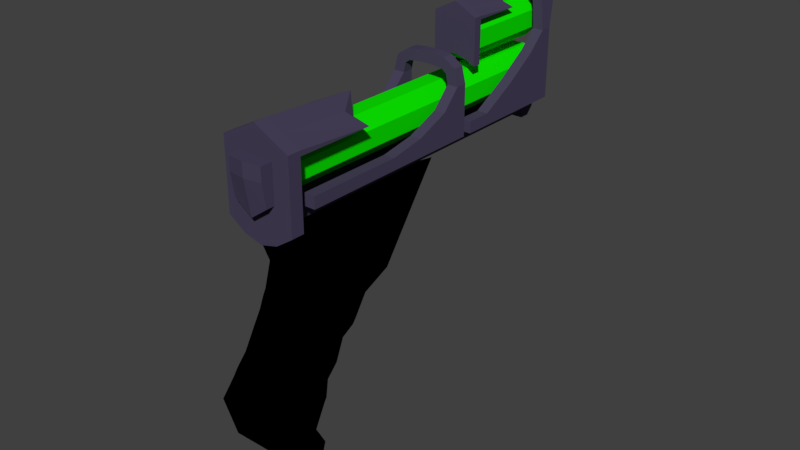 # Source: VRgun.blend  (saved by Blender 2.78.0; exported with 4.5.12 LTS)
import bpy
from mathutils import Matrix  # noqa: F401  (used for matrix-valued properties, if any)

bpy.ops.wm.read_factory_settings(use_empty=True)
scene = bpy.context.scene
scene.name = 'Scene'

# ---- collections
col_collection_1 = bpy.data.collections.new('Collection 1'); scene.collection.children.link(col_collection_1)

# ---- materials (node trees are filled in below, after node groups)
mat_material_001 = bpy.data.materials.new('Material.001')
mat_material_001.alpha_threshold = 0.0
mat_material_001.use_transparent_shadow = False
mat_material_001.diffuse_color = (0.0, 0.0, 0.0, 1.0)
mat_material_001.roughness = 0.5
mat_material_001.specular_intensity = 0.875
mat_metal = bpy.data.materials.new('metal')
mat_metal.alpha_threshold = 0.0
mat_metal.use_transparent_shadow = False
mat_metal.diffuse_color = (0.06466, 0.0534, 0.1025, 1.0)
mat_metal.roughness = 0.5
mat_metal.specular_intensity = 0.9271
mat_nonanimglow = bpy.data.materials.new('nonanimglow')
mat_nonanimglow.alpha_threshold = 0.0
mat_nonanimglow.use_transparent_shadow = False
mat_nonanimglow.diffuse_color = (0.003865, 0.8, 0.0, 1.0)
mat_nonanimglow.roughness = 0.5

# ---- material node trees

# ---- world
world_world = bpy.data.worlds.new('World'); scene.world = world_world
world_world.color = (0.05088, 0.05088, 0.05088)
world_world.use_sun_shadow = False
world_world.sun_shadow_jitter_overblur = 0.0
world_world.cycles.sampling_method = 'MANUAL'

# ---- meshes
me_cube_010 = bpy.data.meshes.new('Cube.010')
me_cube_010.from_pydata([(-0.3647, -0.2072, -1.182), (-0.2513, -0.1775, 0.03919), (-0.3647, 0.1133, -1.182), (-0.1468, 0.1855, 0.2091), (0.07121, -0.2072, -1.182), (-0.04225, -0.1775, 0.03919), (0.07121, 0.1133, -1.182), (-0.3783, -0.2259, -0.01103), (-0.1468, 0.6453, 0.4519), (0.08481, -0.2259, -0.01103), (-0.3647, 0.2581, -0.2141), (0.07121, 0.2581, -0.2141), (0.1591, -0.3201, -0.2141), (-0.4526, -0.3201, -0.2141), (-0.3647, 0.1378, -0.3744), (0.07121, 0.1378, -0.3744), (0.07121, -0.2019, -0.3744), (-0.3647, -0.2019, -0.3744), (-0.3413, 0.1055, -0.6494), (0.04776, 0.1055, -0.6494), (0.04776, -0.1797, -0.6494), (-0.3413, -0.1797, -0.6494), (-0.3413, 0.09804, -0.8956), (0.04776, 0.09804, -0.8956), (0.04776, -0.1813, -0.8956), (-0.3413, -0.1813, -0.8956), (-0.3514, -0.005625, -1.381), (-0.3514, 0.2525, -1.261), (0.0579, -0.005625, -1.381), (0.0579, 0.2525, -1.261), (-0.2795, 0.3674, -1.465), (-0.2795, 0.3816, -1.404), (-0.01401, 0.3674, -1.465), (-0.01401, 0.3816, -1.404), (-0.1468, 0.2288, -1.182), (-0.1468, 0.2532, -0.3744), (-0.1468, 0.2209, -0.6494), (-0.1468, 0.2135, -0.8956), (-0.1468, 0.2525, -1.261), (-0.1468, 0.3816, -1.404), (-0.1468, -0.242, -0.3744), (-0.1468, -0.2198, -0.6494), (-0.1468, -0.2214, -0.8956), (-0.1468, -0.2473, -1.182), (-0.4043, 0.006501, -1.182), (-0.4043, -0.1003, -1.182), (0.1108, -0.1003, -1.182), (0.1108, 0.006501, -1.182), (0.1108, 0.02455, -0.3744), (0.1108, -0.08867, -0.3744), (-0.4043, -0.08867, -0.3744), (-0.4043, 0.02455, -0.3744), (-0.3766, -0.08465, -0.6494), (-0.3766, 0.01042, -0.6494), (0.08309, 0.01042, -0.6494), (0.08309, -0.08465, -0.6494), (0.08309, 0.004915, -0.8956), (0.08309, -0.08821, -0.8956), (-0.3766, -0.08821, -0.8956), (-0.3766, 0.004915, -0.8956), (-0.3413, -0.1814, -0.7627), (-0.3413, 0.1209, -0.7627), (0.04776, 0.1209, -0.7627), (0.04776, -0.1814, -0.7627), (-0.1468, 0.2444, -0.7627), (-0.1468, -0.2244, -0.7627), (0.08309, 0.0201, -0.7627), (0.08309, -0.08066, -0.7627), (-0.3766, -0.08066, -0.7627), (-0.3766, 0.0201, -0.7627), (-0.3413, -0.1797, -0.6494), (-0.3413, 0.1055, -0.6494), (0.04776, 0.1055, -0.6494), (0.04776, -0.1797, -0.6494), (-0.1468, 0.2209, -0.6494), (-0.1468, -0.2198, -0.6494), (-0.3766, -0.08465, -0.6494), (-0.3766, 0.01042, -0.6494), (0.08309, 0.01042, -0.6494), (0.08309, -0.08465, -0.6494), (-0.352, 0.1243, -1.04), (0.05844, 0.1243, -1.04), (0.05844, -0.1949, -1.04), (-0.352, -0.1949, -1.04), (-0.1468, 0.2479, -1.04), (-0.1468, -0.2378, -1.04), (-0.3892, -0.08849, -1.04), (-0.3892, 0.01791, -1.04), (0.09571, 0.01791, -1.04), (0.09571, -0.08849, -1.04), (-0.3491, -0.1805, -0.5674), (-0.3491, 0.1445, -0.5674), (0.05562, 0.1445, -0.5674), (0.05562, -0.1805, -0.5674), (-0.1468, 0.268, -0.5674), (-0.1468, -0.2234, -0.5674), (-0.3859, -0.07216, -0.5674), (-0.3859, 0.03615, -0.5674), (0.09237, 0.03615, -0.5674), (0.09237, -0.07216, -0.5674), (-0.3509, -0.1797, -0.5269), (-0.3509, 0.1477, -0.5269), (0.05734, 0.1477, -0.5269), (0.05734, -0.1797, -0.5269), (-0.1468, 0.2706, -0.5269), (-0.1468, -0.2224, -0.5269), (-0.3879, -0.07056, -0.5269), (-0.3879, 0.03855, -0.5269), (0.0944, 0.03855, -0.5269), (0.0944, -0.07056, -0.5269), (-0.3413, 0.1246, -0.796), (0.04776, 0.1246, -0.796), (0.04776, -0.1808, -0.796), (-0.1468, 0.2449, -0.796), (-0.1468, -0.2242, -0.796), (0.08309, 0.02279, -0.796), (0.08309, -0.07899, -0.796), (-0.3766, -0.07899, -0.796), (-0.3766, 0.02279, -0.796), (-0.3413, -0.1808, -0.796), (-0.3506, -0.1932, -0.9961), (-0.3506, 0.1264, -0.9961), (0.05708, 0.1264, -0.9961), (0.05708, -0.1932, -0.9961), (-0.1468, 0.2473, -0.9961), (-0.1468, -0.2366, -0.9961), (-0.3876, -0.08671, -0.9961), (-0.3876, 0.01983, -0.9961), (0.0941, 0.01983, -0.9961), (0.0941, -0.08671, -0.9961)], [], [(7, 1, 3, 8), (8, 3, 5, 9), (9, 5, 1, 7), (6, 47, 46, 4, 28, 29), (3, 1, 5), (12, 9, 7, 13), (11, 8, 9, 12), (10, 8, 11), (13, 7, 8, 10), (17, 13, 10, 14, 51, 50), (14, 10, 11, 15, 35), (15, 11, 12, 16, 49, 48), (16, 12, 13, 17, 40), (105, 40, 17, 100), (109, 49, 16, 103), (104, 35, 15, 102), (107, 51, 14, 101), (69, 53, 18, 61), (64, 36, 19, 62), (67, 55, 20, 63), (65, 41, 21, 60), (129, 57, 24, 123), (124, 37, 23, 122), (127, 59, 22, 121), (29, 28, 32, 33), (34, 6, 29, 38), (0, 45, 44, 2, 27, 26), (4, 43, 0, 26, 28), (26, 27, 31, 30), (28, 26, 30, 32), (38, 29, 33, 39), (31, 39, 33, 32, 30), (27, 38, 39, 31), (2, 34, 38, 27), (121, 22, 37, 124), (61, 18, 36, 64), (101, 14, 35, 104), (63, 20, 41, 65), (103, 16, 40, 105), (120, 125, 42, 25), (123, 24, 42, 125), (120, 25, 58, 126), (126, 58, 59, 127), (122, 23, 56, 128), (128, 56, 57, 129), (62, 19, 54, 66), (66, 54, 55, 67), (60, 21, 52, 68), (68, 52, 53, 69), (100, 17, 50, 106), (106, 50, 51, 107), (102, 15, 48, 108), (108, 48, 49, 109), (117, 68, 69, 118), (119, 60, 68, 117), (115, 66, 67, 116), (111, 62, 66, 115), (112, 63, 65, 114), (110, 61, 64, 113), (114, 65, 60, 119), (116, 67, 63, 112), (113, 64, 62, 111), (118, 69, 61, 110), (54, 78, 79, 55), (19, 72, 78, 54), (52, 76, 77, 53), (21, 70, 76, 52), (20, 73, 75, 41), (18, 71, 74, 36), (53, 77, 71, 18), (36, 74, 72, 19), (55, 79, 73, 20), (41, 75, 70, 21), (47, 88, 89, 46), (6, 81, 88, 47), (45, 86, 87, 44), (0, 83, 86, 45), (4, 82, 85, 43), (0, 43, 85, 83), (2, 80, 84, 34), (44, 87, 80, 2), (34, 84, 81, 6), (46, 89, 82, 4), (78, 98, 99, 79), (72, 92, 98, 78), (76, 96, 97, 77), (70, 90, 96, 76), (73, 93, 95, 75), (71, 91, 94, 74), (77, 97, 91, 71), (74, 94, 92, 72), (79, 99, 93, 73), (75, 95, 90, 70), (98, 108, 109, 99), (92, 102, 108, 98), (96, 106, 107, 97), (90, 100, 106, 96), (93, 103, 105, 95), (91, 101, 104, 94), (97, 107, 101, 91), (94, 104, 102, 92), (99, 109, 103, 93), (95, 105, 100, 90), (59, 118, 110, 22), (37, 113, 111, 23), (57, 116, 112, 24), (42, 114, 119, 25), (22, 110, 113, 37), (24, 112, 114, 42), (23, 111, 115, 56), (56, 115, 116, 57), (25, 119, 117, 58), (58, 117, 118, 59), (88, 128, 129, 89), (81, 122, 128, 88), (86, 126, 127, 87), (83, 120, 126, 86), (82, 123, 125, 85), (83, 85, 125, 120), (80, 121, 124, 84), (87, 127, 121, 80), (84, 124, 122, 81), (89, 129, 123, 82)])
me_cube_010.polygons.foreach_set('use_smooth', [True] * 123)
_uv = me_cube_010.uv_layers.new(name='UVMap')
_uv.uv.foreach_set('vector', [0.7956, 0.3851, 0.7447, 0.3578, 0.7029, 0.2029, 0.7029, 0.0, 0.7029, 0.0, 0.7029, 0.2029, 0.661, 0.3578, 0.6101, 0.3851, 0.6101, 0.3851, 0.661, 0.3578, 0.7447, 0.3578, 0.7956, 0.3851, 0.228, 0.09665, 0.1852, 0.09075, 0.1429, 0.08471, 0.1009, 0.07854, 0.1923, 0.0121, 0.2878, 0.07348, 0.7029, 0.2029, 0.7447, 0.3578, 0.661, 0.3578, 0.5803, 0.4637, 0.6101, 0.3851, 0.7956, 0.3851, 0.8254, 0.4637, 0.2301, 0.4842, 0.3478, 0.7663, 0.02653, 0.5364, 0.0, 0.4518, 0.5803, 0.7596, 0.6677, 0.4637, 0.755, 0.7596, 0.3495, 0.4046, 0.3478, 0.3163, 0.5803, 0.0, 0.5577, 0.3036, 0.421, 0.4411, 0.3495, 0.4046, 0.5577, 0.3036, 0.543, 0.3815, 0.502, 0.4013, 0.4614, 0.4211, 0.5803, 0.8337, 0.5803, 0.7596, 0.755, 0.7596, 0.755, 0.8337, 0.6677, 0.8211, 0.1915, 0.4146, 0.2301, 0.4842, 0.0, 0.4518, 0.05691, 0.3954, 0.1014, 0.4019, 0.1462, 0.4083, 0.8316, 0.9652, 0.755, 1.0, 0.755, 0.7578, 0.8316, 0.7926, 0.8189, 0.8789, 0.8623, 0.8789, 0.8189, 0.8789, 0.8316, 0.7926, 0.8759, 0.7981, 0.1174, 0.3431, 0.1014, 0.4019, 0.05691, 0.3954, 0.07458, 0.3368, 0.6677, 0.8772, 0.6677, 0.8211, 0.755, 0.8337, 0.7494, 0.8907, 0.5342, 0.453, 0.502, 0.4013, 0.543, 0.3815, 0.5737, 0.434, 0.4911, 0.604, 0.5031, 0.5605, 0.539, 0.5737, 0.5291, 0.618, 0.8423, 0.5043, 0.8423, 0.4637, 0.9202, 0.4764, 0.9202, 0.5178, 0.127, 0.2501, 0.119, 0.2943, 0.08165, 0.2888, 0.08745, 0.2443, 0.0, 0.8433, 0.02913, 0.8433, 0.04187, 0.9204, 0.01364, 0.9204, 0.1378, 0.1583, 0.1316, 0.1976, 0.09506, 0.1922, 0.09598, 0.1522, 0.8423, 0.5927, 0.8423, 0.5582, 0.9202, 0.5709, 0.9239, 0.606, 0.4588, 0.6906, 0.4671, 0.6513, 0.5022, 0.6642, 0.499, 0.7054, 0.2878, 0.07348, 0.1923, 0.0121, 0.3457, 0.0, 0.3478, 0.02463, 0.8423, 0.6655, 0.9296, 0.6782, 0.9243, 0.693, 0.8423, 0.693, 0.3478, 0.729, 0.3879, 0.7433, 0.4281, 0.7578, 0.4684, 0.7727, 0.5099, 0.8211, 0.3963, 0.8304, 0.8254, 0.0126, 0.9127, 0.0, 1.0, 0.0126, 0.9947, 0.1238, 0.8307, 0.1238, 0.3963, 0.8304, 0.5099, 0.8211, 0.539, 0.8923, 0.5252, 0.913, 0.8307, 0.1238, 0.9947, 0.1238, 0.9659, 0.2612, 0.8595, 0.2612, 0.8423, 0.693, 0.9243, 0.693, 0.8955, 0.7331, 0.8423, 0.7331, 0.7891, 0.7331, 0.8423, 0.7331, 0.8955, 0.7331, 0.8955, 0.7578, 0.7891, 0.7578, 0.7603, 0.693, 0.8423, 0.693, 0.8423, 0.7331, 0.7891, 0.7331, 0.755, 0.6782, 0.8423, 0.6655, 0.8423, 0.693, 0.7603, 0.693, 0.7606, 0.606, 0.7644, 0.5709, 0.8423, 0.5582, 0.8423, 0.5927, 0.7644, 0.5178, 0.7644, 0.4764, 0.8423, 0.4637, 0.8423, 0.5043, 0.5859, 0.8907, 0.5803, 0.8337, 0.6677, 0.8211, 0.6677, 0.8772, 0.01364, 0.7663, 0.04187, 0.7663, 0.02913, 0.8433, 0.0, 0.8433, 0.8759, 0.9597, 0.8316, 0.9652, 0.8189, 0.8789, 0.8623, 0.8789, 0.888, 0.4282, 0.8742, 0.3475, 0.9036, 0.3475, 0.9163, 0.4245, 0.888, 0.2668, 0.9163, 0.2705, 0.9036, 0.3475, 0.8742, 0.3475, 0.3788, 0.6619, 0.3971, 0.6262, 0.4321, 0.6386, 0.4187, 0.6761, 0.4187, 0.6761, 0.4321, 0.6386, 0.4671, 0.6513, 0.4588, 0.6906, 0.2227, 0.1703, 0.2058, 0.208, 0.1685, 0.2029, 0.18, 0.1644, 0.18, 0.1644, 0.1685, 0.2029, 0.1316, 0.1976, 0.1378, 0.1583, 0.2072, 0.2614, 0.1947, 0.3049, 0.1566, 0.2997, 0.1669, 0.2558, 0.1669, 0.2558, 0.1566, 0.2997, 0.119, 0.2943, 0.127, 0.2501, 0.4154, 0.5768, 0.4317, 0.5349, 0.4673, 0.5476, 0.4532, 0.5903, 0.4532, 0.5903, 0.4673, 0.5476, 0.5031, 0.5605, 0.4911, 0.604, 0.4562, 0.4914, 0.421, 0.4411, 0.4614, 0.4211, 0.495, 0.4721, 0.495, 0.4721, 0.4614, 0.4211, 0.502, 0.4013, 0.5342, 0.453, 0.2043, 0.3553, 0.1915, 0.4146, 0.1462, 0.4083, 0.1607, 0.3493, 0.1607, 0.3493, 0.1462, 0.4083, 0.1014, 0.4019, 0.1174, 0.3431, 0.4493, 0.6029, 0.4532, 0.5903, 0.4911, 0.604, 0.4875, 0.6167, 0.4111, 0.5893, 0.4154, 0.5768, 0.4532, 0.5903, 0.4493, 0.6029, 0.1699, 0.2429, 0.1669, 0.2558, 0.127, 0.2501, 0.1296, 0.2371, 0.2106, 0.2485, 0.2072, 0.2614, 0.1669, 0.2558, 0.1699, 0.2429, 0.8978, 0.9119, 0.8895, 0.9119, 0.8759, 0.8348, 0.884, 0.8348, 0.7644, 0.5301, 0.7644, 0.5178, 0.8423, 0.5043, 0.8423, 0.5169, 0.884, 0.8348, 0.8759, 0.8348, 0.8895, 0.7578, 0.8978, 0.7578, 0.1296, 0.2371, 0.127, 0.2501, 0.08745, 0.2443, 0.0896, 0.2313, 0.8423, 0.5169, 0.8423, 0.5043, 0.9202, 0.5178, 0.9202, 0.5301, 0.4875, 0.6167, 0.4911, 0.604, 0.5291, 0.618, 0.5259, 0.6309, 0.0, 0.0, 0.0, 0.0, 0.0, 0.0, 0.0, 0.0, 0.1947, 0.3049, 0.1947, 0.3049, 0.1566, 0.2997, 0.1566, 0.2997, 0.0, 0.0, 0.0, 0.0, 0.0, 0.0, 0.0, 0.0, 0.0, 0.0, 0.0, 0.0, 0.0, 0.0, 0.0, 0.0, 0.0, 0.0, 0.0, 0.0, 0.0, 0.0, 0.0, 0.0, 0.0, 0.0, 0.0, 0.0, 0.0, 0.0, 0.0, 0.0, 0.0, 0.0, 0.0, 0.0, 0.0, 0.0, 0.0, 0.0, 0.0, 0.0, 0.0, 0.0, 0.0, 0.0, 0.0, 0.0, 0.0, 0.0, 0.0, 0.0, 0.0, 0.0, 0.0, 0.0, 0.0, 0.0, 0.0, 0.0, 0.0, 0.0, 0.0, 0.0, 0.1852, 0.09075, 0.1817, 0.1472, 0.1396, 0.1412, 0.1429, 0.08471, 0.228, 0.09665, 0.2243, 0.1531, 0.1817, 0.1472, 0.1852, 0.09075, 0.3879, 0.7433, 0.4121, 0.692, 0.4521, 0.7065, 0.4281, 0.7578, 0.3478, 0.729, 0.3722, 0.6778, 0.4121, 0.692, 0.3879, 0.7433, 0.8381, 0.2612, 0.8769, 0.2663, 0.8632, 0.3475, 0.8254, 0.3475, 0.8381, 0.4338, 0.8254, 0.3475, 0.8632, 0.3475, 0.8769, 0.4287, 0.755, 0.6782, 0.7601, 0.6227, 0.8423, 0.6092, 0.8423, 0.6655, 0.4281, 0.7578, 0.4521, 0.7065, 0.4922, 0.7212, 0.4684, 0.7727, 0.8423, 0.6655, 0.8423, 0.6092, 0.9245, 0.6227, 0.9296, 0.6782, 0.1429, 0.08471, 0.1396, 0.1412, 0.0978, 0.1351, 0.1009, 0.07854, 0.1566, 0.2997, 0.1621, 0.3333, 0.1191, 0.3271, 0.119, 0.2943, 0.1947, 0.3049, 0.2054, 0.3393, 0.1621, 0.3333, 0.1566, 0.2997, 0.5118, 0.5181, 0.5017, 0.4868, 0.5406, 0.4678, 0.5459, 0.5014, 0.4779, 0.5349, 0.4631, 0.5059, 0.5017, 0.4868, 0.5118, 0.5181, 0.5728, 0.6921, 0.5526, 0.6952, 0.539, 0.615, 0.5601, 0.615, 0.5897, 0.9419, 0.5866, 0.9064, 0.6677, 0.8929, 0.6677, 0.9292, 0.5459, 0.5014, 0.5406, 0.4678, 0.5797, 0.4489, 0.5803, 0.4849, 0.6677, 0.9292, 0.6677, 0.8929, 0.7487, 0.9064, 0.7456, 0.9419, 0.119, 0.2943, 0.1191, 0.3271, 0.07659, 0.3209, 0.08165, 0.2888, 0.5601, 0.615, 0.539, 0.615, 0.5526, 0.5349, 0.5728, 0.538, 0.1621, 0.3333, 0.1607, 0.3493, 0.1174, 0.3431, 0.1191, 0.3271, 0.2054, 0.3393, 0.2043, 0.3553, 0.1607, 0.3493, 0.1621, 0.3333, 0.5017, 0.4868, 0.495, 0.4721, 0.5342, 0.453, 0.5406, 0.4678, 0.4631, 0.5059, 0.4562, 0.4914, 0.495, 0.4721, 0.5017, 0.4868, 0.5526, 0.6958, 0.5627, 0.6952, 0.5492, 0.776, 0.539, 0.776, 0.5866, 0.9064, 0.5859, 0.8907, 0.6677, 0.8772, 0.6677, 0.8929, 0.5406, 0.4678, 0.5342, 0.453, 0.5737, 0.434, 0.5797, 0.4489, 0.6677, 0.8929, 0.6677, 0.8772, 0.7494, 0.8907, 0.7487, 0.9064, 0.1191, 0.3271, 0.1174, 0.3431, 0.07458, 0.3368, 0.07659, 0.3209, 0.539, 0.776, 0.5492, 0.776, 0.5627, 0.8568, 0.5526, 0.8561, 0.4671, 0.6513, 0.4875, 0.6167, 0.5259, 0.6309, 0.5022, 0.6642, 0.8423, 0.5582, 0.8423, 0.5169, 0.9202, 0.5301, 0.9202, 0.5709, 0.1316, 0.1976, 0.1296, 0.2371, 0.0896, 0.2313, 0.09506, 0.1922, 0.9092, 0.8348, 0.884, 0.8348, 0.8978, 0.7578, 0.9219, 0.7578, 0.7644, 0.5709, 0.7644, 0.5301, 0.8423, 0.5169, 0.8423, 0.5582, 0.9219, 0.9119, 0.8978, 0.9119, 0.884, 0.8348, 0.9092, 0.8348, 0.2058, 0.208, 0.2106, 0.2485, 0.1699, 0.2429, 0.1685, 0.2029, 0.1685, 0.2029, 0.1699, 0.2429, 0.1296, 0.2371, 0.1316, 0.1976, 0.3971, 0.6262, 0.4111, 0.5893, 0.4493, 0.6029, 0.4321, 0.6386, 0.4321, 0.6386, 0.4493, 0.6029, 0.4875, 0.6167, 0.4671, 0.6513, 0.1817, 0.1472, 0.18, 0.1644, 0.1378, 0.1583, 0.1396, 0.1412, 0.2243, 0.1531, 0.2227, 0.1703, 0.18, 0.1644, 0.1817, 0.1472, 0.4121, 0.692, 0.4187, 0.6761, 0.4588, 0.6906, 0.4521, 0.7065, 0.3722, 0.6778, 0.3788, 0.6619, 0.4187, 0.6761, 0.4121, 0.692, 0.8769, 0.2663, 0.888, 0.2668, 0.8742, 0.3475, 0.8632, 0.3475, 0.8769, 0.4287, 0.8632, 0.3475, 0.8742, 0.3475, 0.888, 0.4282, 0.7601, 0.6227, 0.7606, 0.606, 0.8423, 0.5927, 0.8423, 0.6092, 0.4521, 0.7065, 0.4588, 0.6906, 0.499, 0.7054, 0.4922, 0.7212, 0.8423, 0.6092, 0.8423, 0.5927, 0.9239, 0.606, 0.9245, 0.6227, 0.1396, 0.1412, 0.1378, 0.1583, 0.09598, 0.1522, 0.0978, 0.1351])
me_cube_010.materials.append(mat_material_001)
me_cube_010.use_remesh_preserve_volume = False
me_cube_010.use_remesh_preserve_attributes = False
me_cube_010.use_mirror_vertex_groups = False
me_cube_010.update()
me_cube_004 = bpy.data.meshes.new('Cube.004')
me_cube_004.from_pydata([(-0.1363, 0.9836, 0.4914), (-0.1363, 0.9836, 0.7803), (-0.1363, 1.037, 0.4914), (-0.1363, 1.037, 0.7803), (0.1526, 0.9836, 0.4914), (0.1526, 0.9836, 0.7803), (0.1526, 1.037, 0.4914), (0.1526, 1.037, 0.7803), (-0.1363, 0.9836, 0.5876), (-0.1363, 0.9836, 0.6837), (-0.1363, 0.9836, 0.7415), (-0.1363, 1.037, 0.7415), (-0.1363, 1.037, 0.6837), (-0.1363, 1.037, 0.5876), (0.08039, 1.037, 0.5284), (0.008156, 1.037, 0.5454), (-0.06408, 1.037, 0.5284), (-0.06408, 1.037, 0.8174), (0.008156, 1.037, 0.8547), (0.08039, 1.037, 0.8174), (0.1526, 1.037, 0.7415), (0.1526, 1.037, 0.6837), (0.1526, 1.037, 0.5876), (0.1526, 0.9836, 0.7415), (0.1526, 0.9836, 0.6837), (0.1526, 0.9836, 0.5876), (-0.06408, 0.9836, 0.5284), (0.008156, 0.9836, 0.5454), (0.08039, 0.9836, 0.5284), (0.08039, 0.9836, 0.8174), (0.008156, 0.9836, 0.8547), (-0.06408, 0.9836, 0.8174), (0.08039, 0.9836, 0.5876), (0.008156, 0.9836, 0.5876), (-0.06408, 0.9836, 0.5876), (0.08039, 0.9836, 0.6837), (0.008156, 0.9836, 0.6837), (-0.06408, 0.9836, 0.6837), (0.08039, 0.9836, 0.7415), (0.008156, 0.9836, 0.7415), (-0.06408, 0.9836, 0.7415), (-0.06408, 1.037, 0.5876), (0.008156, 1.037, 0.5876), (0.08039, 1.037, 0.5876), (-0.06408, 1.037, 0.6837), (0.008156, 1.037, 0.6837), (0.08039, 1.037, 0.6837), (-0.06408, 1.037, 0.7415), (0.008156, 1.037, 0.7415), (0.08039, 1.037, 0.7415), (-0.1363, 0.9836, 0.7604), (-0.1363, 1.037, 0.7604), (0.1526, 1.037, 0.7604), (0.1526, 0.9836, 0.7604), (0.08039, 0.9836, 0.7785), (0.008156, 0.9836, 0.7862), (-0.06408, 0.9836, 0.7785), (-0.06408, 1.037, 0.7785), (0.008156, 1.037, 0.7862), (0.08039, 1.037, 0.7785), (0.08039, 1.322, 0.8051), (0.1526, 1.36, 0.7604), (-0.1363, 1.36, 0.7604), (-0.06408, 1.322, 0.8051), (0.008156, 1.429, 0.8331), (-0.06408, 1.36, 0.7785), (0.008156, 1.36, 0.7862), (0.08039, 1.36, 0.7785)], [], [(50, 1, 3, 51), (3, 17, 63, 62), (52, 7, 5, 53), (56, 31, 1, 50), (14, 6, 4, 28), (17, 3, 1, 31), (7, 19, 29, 5), (19, 18, 30, 29), (18, 17, 31, 30), (2, 16, 26, 0), (16, 15, 27, 26), (15, 14, 28, 27), (26, 34, 8, 0), (34, 37, 9, 8), (37, 40, 10, 9), (4, 25, 32, 28), (28, 32, 33, 27), (27, 33, 34, 26), (25, 24, 35, 32), (32, 35, 36, 33), (33, 36, 37, 34), (24, 23, 38, 35), (35, 38, 39, 36), (36, 39, 40, 37), (53, 5, 29, 54), (54, 29, 30, 55), (55, 30, 31, 56), (6, 22, 25, 4), (22, 21, 24, 25), (21, 20, 23, 24), (14, 43, 22, 6), (43, 46, 21, 22), (46, 49, 20, 21), (2, 13, 41, 16), (16, 41, 42, 15), (15, 42, 43, 14), (13, 12, 44, 41), (41, 44, 45, 42), (42, 45, 46, 43), (12, 11, 47, 44), (44, 47, 48, 45), (45, 48, 49, 46), (7, 52, 61), (57, 51, 62, 65), (18, 19, 60, 64), (0, 8, 13, 2), (8, 9, 12, 13), (9, 10, 11, 12), (48, 58, 59, 49), (47, 57, 58, 48), (11, 51, 57, 47), (39, 55, 56, 40), (38, 54, 55, 39), (23, 53, 54, 38), (40, 56, 50, 10), (20, 52, 53, 23), (49, 59, 52, 20), (10, 50, 51, 11), (67, 60, 61), (62, 63, 65), (65, 63, 64, 66), (66, 64, 60, 67), (59, 58, 66, 67), (58, 57, 65, 66), (19, 7, 61, 60), (17, 18, 64, 63), (52, 59, 67, 61), (51, 3, 62)])
_uv = me_cube_004.uv_layers.new(name='UVMap')
_uv.uv.foreach_set('vector', [0.4231, 0.4898, 0.4026, 0.4898, 0.4026, 0.4199, 0.4231, 0.4199, 0.4026, 0.5062, 0.3539, 0.5082, 0.3481, 0.1376, 0.3932, 0.08597, 0.1279, 0.5097, 0.1373, 0.5102, 0.1373, 0.5801, 0.1279, 0.5796, 0.6267, 0.5891, 0.6267, 0.5385, 0.7013, 0.5868, 0.7013, 0.6127, 0.344, 0.8401, 0.344, 0.9435, 0.2884, 0.9435, 0.2884, 0.8401, 0.3539, 0.5082, 0.4026, 0.5062, 0.4026, 0.5762, 0.3539, 0.5782, 0.1373, 0.5102, 0.2213, 0.5102, 0.2213, 0.5801, 0.1373, 0.5801, 0.2213, 0.5102, 0.3054, 0.5102, 0.3053, 0.5801, 0.2213, 0.5801, 0.3054, 0.5102, 0.3539, 0.5082, 0.3539, 0.5782, 0.3053, 0.5801, 0.344, 0.5801, 0.344, 0.6584, 0.2884, 0.6584, 0.2884, 0.5801, 0.344, 0.6584, 0.344, 0.7435, 0.2884, 0.7435, 0.2884, 0.6584, 0.344, 0.7435, 0.344, 0.8401, 0.2884, 0.8401, 0.2884, 0.7435, 0.6267, 0.9149, 0.6267, 0.8379, 0.7013, 0.8379, 0.7013, 0.9631, 0.6267, 0.8379, 0.6267, 0.7126, 0.7013, 0.7126, 0.7013, 0.8379, 0.6267, 0.7126, 0.6267, 0.6373, 0.7013, 0.6373, 0.7013, 0.7126, 0.4026, 0.9631, 0.4026, 0.8379, 0.4773, 0.8379, 0.4773, 0.9149, 0.4773, 0.9149, 0.4773, 0.8379, 0.552, 0.8379, 0.552, 0.8928, 0.552, 0.8928, 0.552, 0.8379, 0.6267, 0.8379, 0.6267, 0.9149, 0.4026, 0.8379, 0.4026, 0.7126, 0.4773, 0.7126, 0.4773, 0.8379, 0.4773, 0.8379, 0.4773, 0.7126, 0.552, 0.7126, 0.552, 0.8379, 0.552, 0.8379, 0.552, 0.7126, 0.6267, 0.7126, 0.6267, 0.8379, 0.4026, 0.7126, 0.4026, 0.6373, 0.4773, 0.6373, 0.4773, 0.7126, 0.4773, 0.7126, 0.4773, 0.6373, 0.552, 0.6373, 0.552, 0.7126, 0.552, 0.7126, 0.552, 0.6373, 0.6267, 0.6373, 0.6267, 0.7126, 0.4026, 0.6127, 0.4026, 0.5868, 0.4773, 0.5385, 0.4773, 0.5891, 0.4773, 0.5891, 0.4773, 0.5385, 0.552, 0.4898, 0.552, 0.5791, 0.552, 0.5791, 0.552, 0.4898, 0.6267, 0.5385, 0.6267, 0.5891, 2.611e-06, 0.5025, 0.04571, 0.5051, 0.0457, 0.575, 0.0, 0.5725, 0.04571, 0.5051, 0.09141, 0.5076, 0.0914, 0.5776, 0.0457, 0.575, 0.09141, 0.5076, 0.1189, 0.5092, 0.1189, 0.5791, 0.0914, 0.5776, 0.9253, 0.3358, 0.9253, 0.2588, 1.0, 0.2588, 1.0, 0.384, 0.9253, 0.2588, 0.9253, 0.1336, 1.0, 0.1336, 1.0, 0.2588, 0.9253, 0.1336, 0.9253, 0.05827, 1.0, 0.05827, 1.0, 0.1336, 0.7013, 0.384, 0.7013, 0.2588, 0.7759, 0.2588, 0.7759, 0.3358, 0.7759, 0.3358, 0.7759, 0.2588, 0.8506, 0.2588, 0.8506, 0.3137, 0.8506, 0.3137, 0.8506, 0.2588, 0.9253, 0.2588, 0.9253, 0.3358, 0.7013, 0.2588, 0.7013, 0.1336, 0.7759, 0.1336, 0.7759, 0.2588, 0.7759, 0.2588, 0.7759, 0.1336, 0.8506, 0.1336, 0.8506, 0.2588, 0.8506, 0.2588, 0.8506, 0.1336, 0.9253, 0.1336, 0.9253, 0.2588, 0.7013, 0.1336, 0.7013, 0.05827, 0.7759, 0.05827, 0.7759, 0.1336, 0.7759, 0.1336, 0.7759, 0.05827, 0.8506, 0.05827, 0.8506, 0.1336, 0.8506, 0.1336, 0.8506, 0.05827, 0.9253, 0.05827, 0.9253, 0.1336, 0.1373, 0.5102, 0.1279, 0.5097, 0.1279, 0.08991, 0.2212, 0.5801, 0.2884, 0.5801, 0.2884, 1.0, 0.2212, 1.0, 0.3054, 0.5102, 0.2213, 0.5102, 0.2155, 0.1395, 0.2951, 0.0, 0.7013, 0.4898, 0.6019, 0.4898, 0.6019, 0.4199, 0.7013, 0.4199, 0.6019, 0.4898, 0.5025, 0.4898, 0.5025, 0.4199, 0.6019, 0.4199, 0.5025, 0.4898, 0.4427, 0.4898, 0.4427, 0.4199, 0.5025, 0.4199, 0.8506, 0.05827, 0.8506, 0.0, 0.9253, 0.01001, 0.9253, 0.05827, 0.7759, 0.05827, 0.7759, 0.01001, 0.8506, 0.0, 0.8506, 0.05827, 0.7013, 0.05827, 0.7013, 0.0336, 0.7759, 0.01001, 0.7759, 0.05827, 0.552, 0.6373, 0.552, 0.5791, 0.6267, 0.5891, 0.6267, 0.6373, 0.4773, 0.6373, 0.4773, 0.5891, 0.552, 0.5791, 0.552, 0.6373, 0.4026, 0.6373, 0.4026, 0.6127, 0.4773, 0.5891, 0.4773, 0.6373, 0.6267, 0.6373, 0.6267, 0.5891, 0.7013, 0.6127, 0.7013, 0.6373, 0.1189, 0.5092, 0.1279, 0.5097, 0.1279, 0.5796, 0.1189, 0.5791, 0.9253, 0.05827, 0.9253, 0.01001, 1.0, 0.0336, 1.0, 0.05827, 0.4427, 0.4898, 0.4231, 0.4898, 0.4231, 0.4199, 0.4427, 0.4199, 0.2028, 0.0894, 0.2155, 0.1395, 0.1279, 0.08991, 0.3932, 0.08597, 0.3481, 0.1376, 0.3355, 0.08743, 0.344, 0.5801, 0.3714, 0.5801, 0.4004, 0.6742, 0.3519, 0.6742, 0.3519, 0.6742, 0.4004, 0.6742, 0.3714, 0.7683, 0.344, 0.7683, 0.07698, 0.5801, 0.1512, 0.5801, 0.1512, 1.0, 0.07698, 1.0, 0.1512, 0.5801, 0.2212, 0.5801, 0.2212, 1.0, 0.1512, 1.0, 0.2213, 0.5102, 0.1373, 0.5102, 0.1279, 0.08991, 0.2155, 0.1395, 0.3539, 0.5082, 0.3054, 0.5102, 0.2951, 0.0, 0.3481, 0.1376, 0.0, 0.5801, 0.07698, 0.5801, 0.07698, 1.0, 5.392e-08, 1.0, 0.4231, 0.4199, 0.4026, 0.4199, 0.4231, 0.0])
me_cube_004.materials.append(mat_metal)
me_cube_004.use_remesh_preserve_volume = False
me_cube_004.use_remesh_preserve_attributes = False
me_cube_004.use_mirror_vertex_groups = False
me_cube_004.update()
me_cube_003 = bpy.data.meshes.new('Cube.003')
me_cube_003.from_pydata([(-0.218, -0.6144, 0.03631), (-0.218, -0.6144, 0.4885), (-0.218, -0.5303, 0.03631), (-0.218, -0.5303, 0.4885), (0.2343, -0.6144, 0.03631), (0.2343, -0.6144, 0.4885), (0.2343, -0.5303, 0.03631), (0.2343, -0.5303, 0.4885), (-0.218, -0.6144, 0.1868), (-0.218, -0.6144, 0.3373), (-0.218, -0.6144, 0.4278), (-0.218, -0.5303, 0.4278), (-0.218, -0.5303, 0.3373), (-0.218, -0.5303, 0.1868), (0.1212, -0.5303, -0.03969), (0.008156, -0.5303, -0.06957), (-0.1049, -0.5303, -0.03969), (-0.1049, -0.5303, 0.5466), (0.008156, -0.5303, 0.605), (0.1212, -0.5303, 0.5466), (0.2343, -0.5303, 0.4278), (0.2343, -0.5303, 0.3373), (0.2343, -0.5303, 0.1868), (0.2343, -0.6144, 0.4278), (0.2343, -0.6144, 0.3373), (0.2343, -0.6144, 0.1868), (-0.1049, -0.6144, -0.03969), (0.008156, -0.6144, -0.06957), (0.1212, -0.6144, -0.03969), (0.1212, -0.6144, 0.5466), (0.008156, -0.6144, 0.605), (-0.1049, -0.6144, 0.5466), (0.1212, -0.6144, 0.1868), (0.008156, -0.6144, 0.1065), (-0.1049, -0.6144, 0.1868), (0.1212, -0.6144, 0.3373), (-0.1049, -0.6144, 0.3373), (0.1212, -0.6144, 0.4278), (0.008156, -0.6144, 0.4278), (-0.1049, -0.6144, 0.4278), (-0.1049, -0.5303, 0.1868), (0.008156, -0.5303, 0.1868), (0.1212, -0.5303, 0.1868), (-0.1049, -0.5303, 0.3373), (0.008156, -0.5303, 0.3373), (0.1212, -0.5303, 0.3373), (-0.1049, -0.5303, 0.4278), (0.008156, -0.5303, 0.4278), (0.1212, -0.5303, 0.4278), (-0.218, -0.6144, 0.4574), (-0.218, -0.5303, 0.4574), (0.2343, -0.5303, 0.4574), (0.2343, -0.6144, 0.4574), (0.1212, -0.6144, 0.4857), (0.008156, -0.6144, 0.4978), (-0.1049, -0.6144, 0.4857), (-0.1049, -0.5303, 0.4857), (0.008156, -0.5303, 0.4978), (0.1212, -0.5303, 0.4857), (0.1212, -0.08523, 0.5273), (0.2343, -0.02582, 0.4574), (-0.218, -0.02582, 0.4574), (-0.1049, -0.08523, 0.5273), (0.008156, 0.08219, 0.5712), (-0.1049, -0.02582, 0.4857), (0.008156, -0.02582, 0.4978), (0.1212, -0.02582, 0.4857), (0.1212, -0.6674, 0.1868), (0.008156, -0.6674, 0.1065), (-0.1049, -0.6674, 0.1868), (0.1212, -0.6903, 0.3373), (0.008156, -0.7066, 0.3373), (-0.1049, -0.6903, 0.3373), (0.1212, -0.6903, 0.4278), (0.008156, -0.7066, 0.4278), (-0.1049, -0.6903, 0.4278)], [], [(49, 1, 3, 50), (3, 17, 62, 61), (51, 7, 5, 52), (55, 31, 1, 49), (14, 6, 4, 28), (17, 3, 1, 31), (7, 19, 29, 5), (19, 18, 30, 29), (18, 17, 31, 30), (2, 16, 26, 0), (16, 15, 27, 26), (15, 14, 28, 27), (26, 34, 8, 0), (34, 36, 9, 8), (36, 39, 10, 9), (4, 25, 32, 28), (28, 32, 33, 27), (27, 33, 34, 26), (25, 24, 35, 32), (33, 32, 67, 68), (32, 35, 70, 67), (24, 23, 37, 35), (36, 34, 69, 72), (37, 38, 74, 73), (52, 5, 29, 53), (53, 29, 30, 54), (54, 30, 31, 55), (6, 22, 25, 4), (22, 21, 24, 25), (21, 20, 23, 24), (14, 42, 22, 6), (42, 45, 21, 22), (45, 48, 20, 21), (2, 13, 40, 16), (16, 40, 41, 15), (15, 41, 42, 14), (13, 12, 43, 40), (40, 43, 44, 41), (41, 44, 45, 42), (12, 11, 46, 43), (43, 46, 47, 44), (44, 47, 48, 45), (7, 51, 60), (56, 50, 61, 64), (18, 19, 59, 63), (0, 8, 13, 2), (8, 9, 12, 13), (9, 10, 11, 12), (47, 57, 58, 48), (46, 56, 57, 47), (11, 50, 56, 46), (38, 54, 55, 39), (37, 53, 54, 38), (23, 52, 53, 37), (39, 55, 49, 10), (20, 51, 52, 23), (48, 58, 51, 20), (10, 49, 50, 11), (66, 59, 60), (61, 62, 64), (64, 62, 63, 65), (65, 63, 59, 66), (58, 57, 65, 66), (57, 56, 64, 65), (19, 7, 60, 59), (17, 18, 63, 62), (51, 58, 66, 60), (50, 3, 61), (67, 70, 71, 68), (68, 71, 72, 69), (70, 73, 74, 71), (71, 74, 75, 72), (38, 39, 75, 74), (39, 36, 72, 75), (35, 37, 73, 70), (34, 33, 68, 69)])
_uv = me_cube_003.uv_layers.new(name='UVMap')
_uv.uv.foreach_set('vector', [0.3386, 0.844, 0.3168, 0.844, 0.3168, 0.7888, 0.3386, 0.7888, 0.3168, 0.05518, 0.3792, 0.05522, 0.3783, 0.3475, 0.3178, 0.3867, 0.295, 0.7738, 0.3167, 0.7738, 0.3167, 0.829, 0.295, 0.829, 0.07921, 0.3644, 0.07921, 0.4044, 0.0, 0.3662, 0.0, 0.3458, 0.9943, 0.2276, 0.9943, 0.2935, 0.9354, 0.2935, 0.9354, 0.2276, 0.3792, 0.05522, 0.3168, 0.05518, 0.3178, 0.0, 0.3802, 4.08e-05, 0.6176, 0.0584, 0.5296, 0.05683, 0.5306, 0.00165, 0.6185, 0.003218, 0.5296, 0.05683, 0.4416, 0.05526, 0.4425, 7.699e-05, 0.5306, 0.00165, 0.4416, 0.05526, 0.3792, 0.05522, 0.3802, 4.08e-05, 0.4425, 7.699e-05, 0.9943, 0.0, 0.9943, 0.08085, 0.9354, 0.08085, 0.9354, 1.956e-08, 0.9943, 0.08085, 0.9943, 0.1572, 0.9354, 0.1572, 0.9354, 0.08085, 0.9943, 0.1572, 0.9943, 0.2276, 0.9354, 0.2276, 0.9354, 0.1572, 0.07921, 0.01961, 0.07921, 0.1682, 0.0, 0.1682, 0.0, 0.06949, 0.07921, 0.1682, 0.07921, 0.267, 0.0, 0.267, 0.0, 0.1682, 0.07921, 0.267, 0.07921, 0.3264, 0.0, 0.3264, 0.0, 0.267, 0.3168, 0.06949, 0.3168, 0.1682, 0.2376, 0.1682, 0.2376, 0.01961, 0.2376, 0.01961, 0.2376, 0.1682, 0.1584, 0.1156, 0.1584, 0.0, 0.1584, 0.0, 0.1584, 0.1156, 0.07921, 0.1682, 0.07921, 0.01961, 0.3168, 0.1682, 0.3168, 0.267, 0.2376, 0.267, 0.2376, 0.1682, 0.9839, 0.8552, 0.9839, 0.9207, 0.9469, 0.9207, 0.9468, 0.8552, 0.9468, 0.6158, 0.9468, 0.517, 1.0, 0.517, 0.9839, 0.6158, 0.3168, 0.267, 0.3168, 0.3264, 0.2376, 0.3264, 0.2376, 0.267, 0.9468, 0.7146, 0.9468, 0.6158, 0.9839, 0.6158, 1.0, 0.7146, 0.8566, 0.789, 0.8566, 0.8595, 0.792, 0.8592, 0.8034, 0.7888, 0.3168, 0.3458, 0.3168, 0.3662, 0.2376, 0.4044, 0.2376, 0.3644, 0.2376, 0.3644, 0.2376, 0.4044, 0.1584, 0.4427, 0.1584, 0.3723, 0.1584, 0.3723, 0.1584, 0.4427, 0.07921, 0.4044, 0.07921, 0.3644, 2.61e-09, 0.7738, 0.1054, 0.7738, 0.1054, 0.829, 0.0, 0.829, 0.1054, 0.7738, 0.2108, 0.7738, 0.2108, 0.829, 0.1054, 0.829, 0.2108, 0.7738, 0.2742, 0.7738, 0.2742, 0.829, 0.2108, 0.829, 0.6977, 0.01961, 0.6977, 0.1683, 0.6185, 0.1683, 0.6185, 0.06949, 0.6977, 0.1683, 0.6977, 0.267, 0.6185, 0.267, 0.6185, 0.1683, 0.6977, 0.267, 0.6977, 0.3264, 0.6185, 0.3264, 0.6185, 0.267, 0.9354, 0.06949, 0.9354, 0.1683, 0.8562, 0.1683, 0.8562, 0.01961, 0.8562, 0.01961, 0.8562, 0.1683, 0.777, 0.1683, 0.777, 0.0, 0.777, 0.0, 0.777, 0.1683, 0.6977, 0.1683, 0.6977, 0.01961, 0.9354, 0.1683, 0.9354, 0.267, 0.8562, 0.267, 0.8562, 0.1683, 0.8562, 0.1683, 0.8562, 0.267, 0.777, 0.267, 0.777, 0.1683, 0.777, 0.1683, 0.777, 0.267, 0.6977, 0.267, 0.6977, 0.1683, 0.9354, 0.267, 0.9354, 0.3264, 0.8562, 0.3264, 0.8562, 0.267, 0.8562, 0.267, 0.8562, 0.3264, 0.777, 0.3264, 0.777, 0.267, 0.777, 0.267, 0.777, 0.3264, 0.6977, 0.3264, 0.6977, 0.267, 0.3167, 0.7738, 0.295, 0.7738, 0.295, 0.4427, 0.8715, 0.4576, 0.9468, 0.4576, 0.9468, 0.7888, 0.8715, 0.7888, 0.4416, 0.05526, 0.5296, 0.05683, 0.5287, 0.3492, 0.4419, 0.4576, 0.6336, 0.844, 0.5282, 0.844, 0.5282, 0.7888, 0.6336, 0.7888, 0.5282, 0.844, 0.4227, 0.844, 0.4227, 0.7888, 0.5282, 0.7888, 0.4227, 0.844, 0.3594, 0.844, 0.3594, 0.7888, 0.4227, 0.7888, 0.777, 0.3264, 0.777, 0.3724, 0.6977, 0.3645, 0.6977, 0.3264, 0.8562, 0.3264, 0.8562, 0.3645, 0.777, 0.3724, 0.777, 0.3264, 0.9354, 0.3264, 0.9354, 0.3459, 0.8562, 0.3645, 0.8562, 0.3264, 0.1584, 0.3264, 0.1584, 0.3723, 0.07921, 0.3644, 0.07921, 0.3264, 0.2376, 0.3264, 0.2376, 0.3644, 0.1584, 0.3723, 0.1584, 0.3264, 0.3168, 0.3264, 0.3168, 0.3458, 0.2376, 0.3644, 0.2376, 0.3264, 0.07921, 0.3264, 0.07921, 0.3644, 0.0, 0.3458, 0.0, 0.3264, 0.2742, 0.7738, 0.295, 0.7738, 0.295, 0.829, 0.2742, 0.829, 0.6977, 0.3264, 0.6977, 0.3645, 0.6185, 0.3459, 0.6185, 0.3264, 0.3594, 0.844, 0.3386, 0.844, 0.3386, 0.7888, 0.3594, 0.7888, 0.5371, 0.3887, 0.5287, 0.3492, 0.6185, 0.3899, 0.3178, 0.3867, 0.3783, 0.3475, 0.3867, 0.3871, 0.9354, 0.2935, 0.9645, 0.2935, 0.9952, 0.3677, 0.9438, 0.3677, 0.9438, 0.3677, 0.9952, 0.3677, 0.9645, 0.442, 0.9354, 0.442, 0.7148, 0.4576, 0.7944, 0.4576, 0.7944, 0.7888, 0.7148, 0.7888, 0.7944, 0.4576, 0.8715, 0.4576, 0.8715, 0.7888, 0.7944, 0.7888, 0.5296, 0.05683, 0.6176, 0.0584, 0.6185, 0.3899, 0.5287, 0.3492, 0.3792, 0.05522, 0.4416, 0.05526, 0.4419, 0.4576, 0.3783, 0.3475, 0.6336, 0.4576, 0.7148, 0.4576, 0.7148, 0.7888, 0.6336, 0.7888, 0.3386, 0.7888, 0.3168, 0.7888, 0.3386, 0.4576, 0.792, 0.8414, 0.792, 0.9404, 0.7128, 0.9406, 0.7128, 0.7888, 0.7128, 0.7888, 0.7128, 0.9406, 0.6336, 0.9404, 0.6336, 0.8414, 0.792, 0.9404, 0.792, 0.9998, 0.7128, 1.0, 0.7128, 0.9406, 0.7128, 0.9406, 0.7128, 1.0, 0.6336, 0.9998, 0.6336, 0.9404, 0.8566, 0.8595, 0.8566, 0.93, 0.8034, 0.9297, 0.792, 0.8592, 0.9468, 0.774, 0.9468, 0.7146, 1.0, 0.7146, 1.0, 0.774, 0.9468, 0.517, 0.9468, 0.4576, 1.0, 0.4576, 1.0, 0.517, 0.9839, 0.774, 0.9839, 0.8552, 0.9468, 0.8552, 0.9469, 0.774])
me_cube_003.materials.append(mat_metal)
me_cube_003.use_remesh_preserve_volume = False
me_cube_003.use_remesh_preserve_attributes = False
me_cube_003.use_mirror_vertex_groups = False
me_cube_003.update()
me_cylinder_001 = bpy.data.meshes.new('Cylinder.001')
me_cylinder_001.from_pydata([(0.05467, 1.657, 0.7639), (0.05467, 1.034, 0.7639), (0.1315, 1.657, 0.6875), (0.1315, 1.034, 0.6875), (0.1318, 1.657, 0.5791), (0.1318, 1.034, 0.5791), (0.05545, 1.657, 0.5023), (0.05545, 1.034, 0.5023), (-0.05291, 1.657, 0.5019), (-0.05291, 1.034, 0.5019), (-0.1298, 1.657, 0.5783), (-0.1298, 1.034, 0.5783), (-0.1301, 1.657, 0.6867), (-0.1301, 1.034, 0.6867), (-0.0537, 1.657, 0.7636), (-0.0537, 1.034, 0.7636)], [], [(0, 1, 3, 2), (2, 3, 5, 4), (4, 5, 7, 6), (6, 7, 9, 8), (8, 9, 11, 10), (10, 11, 13, 12), (3, 1, 15, 13, 11, 9, 7, 5), (12, 13, 15, 14), (14, 15, 1, 0), (0, 2, 4, 6, 8, 10, 12, 14)])
_uv = me_cylinder_001.uv_layers.new(name='UVMap')
_uv.uv.foreach_set('vector', [0.6796, 0.0, 0.6796, 0.7043, 0.5858, 0.7043, 0.5858, 0.0, 0.5858, 0.0, 0.5858, 0.7043, 0.4531, 0.7043, 0.4531, 1.347e-07, 0.2265, 0.7043, 0.2265, 1.078e-06, 0.3204, 1.347e-07, 0.3204, 0.7043, 0.3204, 0.7043, 0.3204, 1.347e-07, 0.4531, 0.0, 0.4531, 0.7043, 0.9062, 0.0, 0.9062, 0.7043, 0.8123, 0.7043, 0.8123, 0.0, 0.8123, 0.0, 0.8123, 0.7043, 0.6796, 0.7043, 0.6796, 1.347e-07, 0.0, 0.9134, 0.0, 0.7909, 0.09384, 0.7043, 0.2265, 0.7043, 0.3204, 0.7909, 0.3204, 0.9134, 0.2265, 1.0, 0.09384, 1.0, 0.2265, 1.213e-06, 0.2265, 0.7043, 0.1327, 0.7043, 0.1327, 1.347e-07, 0.1327, 1.347e-07, 0.1327, 0.7043, 0.0, 0.7043, 1.369e-08, 0.0, 0.7735, 0.7043, 0.9062, 0.7043, 1.0, 0.7909, 1.0, 0.9134, 0.9062, 1.0, 0.7735, 1.0, 0.6796, 0.9134, 0.6796, 0.7909])
me_cylinder_001.materials.append(mat_nonanimglow)
me_cylinder_001.use_remesh_preserve_volume = False
me_cylinder_001.use_remesh_preserve_attributes = False
me_cylinder_001.use_mirror_vertex_groups = False
me_cylinder_001.update()
me_cube_002 = bpy.data.meshes.new('Cube.002')
me_cube_002.from_pydata([(0.1691, 0.8449, 0.2168), (0.2395, 0.8449, 0.2168), (0.1691, 1.633, 0.5901), (0.2395, 1.633, 0.5901), (0.1691, 0.8449, 0.143), (0.2395, 0.8449, 0.143), (0.1691, 1.633, 0.143), (0.2395, 1.633, 0.143), (0.1691, 1.445, 0.479), (0.2395, 1.445, 0.479), (0.1691, 1.445, 0.143), (0.2395, 1.445, 0.143), (0.1691, 1.233, 0.3388), (0.2395, 1.233, 0.143), (0.2395, 1.233, 0.3388), (0.1691, 1.233, 0.143), (0.1691, 1.01, 0.2168), (0.2395, 1.01, 0.143), (0.2395, 1.01, 0.2168), (0.1691, 1.01, 0.143), (0.2395, 1.56, 0.5901), (0.1691, 1.56, 0.143), (0.1691, 1.56, 0.5901), (0.2395, 1.56, 0.143), (0.1558, 1.633, 0.7766), (0.2147, 1.633, 0.8153), (0.2147, 1.56, 0.8153), (0.1558, 1.56, 0.7766), (0.1262, 1.633, 0.7979), (0.138, 1.633, 0.8673), (0.138, 1.56, 0.8673), (0.1262, 1.56, 0.7979), (0.03752, 1.633, 0.8065), (0.0543, 1.633, 0.8769), (0.0543, 1.56, 0.8769), (0.05521, 1.56, 0.8065), (-0.1499, 0.8449, 0.2168), (-0.2203, 0.8449, 0.2168), (-0.1499, 1.633, 0.5901), (-0.2203, 1.633, 0.5901), (-0.1499, 0.8449, 0.143), (-0.2203, 0.8449, 0.143), (-0.1499, 1.633, 0.143), (-0.2203, 1.633, 0.143), (-0.1499, 1.445, 0.479), (-0.2203, 1.445, 0.479), (-0.1499, 1.445, 0.143), (-0.2203, 1.445, 0.143), (-0.1499, 1.233, 0.3388), (-0.2203, 1.233, 0.143), (-0.2203, 1.233, 0.3388), (-0.1499, 1.233, 0.143), (-0.1499, 1.01, 0.2168), (-0.2203, 1.01, 0.143), (-0.2203, 1.01, 0.2168), (-0.1499, 1.01, 0.143), (-0.2203, 1.56, 0.5901), (-0.1499, 1.56, 0.143), (-0.1499, 1.56, 0.5901), (-0.2203, 1.56, 0.143), (-0.1367, 1.633, 0.7766), (-0.1955, 1.633, 0.8153), (-0.1955, 1.56, 0.8153), (-0.1367, 1.56, 0.7766), (-0.107, 1.633, 0.7979), (-0.1188, 1.633, 0.8673), (-0.1188, 1.56, 0.8673), (-0.107, 1.56, 0.7979), (-0.01836, 1.633, 0.8065), (-0.03513, 1.633, 0.8769), (-0.03513, 1.56, 0.8769), (-0.03604, 1.56, 0.8065), (0.2147, 1.704, 0.8153), (0.1558, 1.704, 0.7766), (0.138, 1.831, 0.8673), (0.1262, 1.764, 0.7979), (0.0543, 1.992, 0.9315), (0.03752, 1.764, 0.8065), (-0.1955, 1.704, 0.8153), (-0.1367, 1.704, 0.7766), (-0.1188, 1.831, 0.8673), (-0.107, 1.764, 0.7979), (-0.03513, 1.992, 0.9315), (-0.01836, 1.764, 0.8065)], [], [(25, 3, 72), (2, 3, 7, 6), (19, 17, 5, 4), (4, 5, 1, 0), (16, 19, 4, 0), (17, 18, 1, 5), (23, 20, 9, 11), (22, 21, 10, 8), (21, 23, 11, 10), (12, 14, 9, 8), (16, 18, 14, 12), (11, 9, 14, 13), (8, 10, 15, 12), (10, 11, 13, 15), (0, 1, 18, 16), (13, 14, 18, 17), (12, 15, 19, 16), (15, 13, 17, 19), (6, 7, 23, 21), (2, 6, 21, 22), (7, 3, 20, 23), (8, 9, 20, 22), (27, 26, 30, 31), (22, 20, 26, 27), (20, 3, 25, 26), (2, 22, 27, 24), (28, 31, 35, 32), (24, 27, 31, 28), (26, 25, 29, 30), (33, 69, 70, 34), (30, 29, 33, 34), (31, 30, 34, 35), (2, 24, 73), (38, 42, 43, 39), (55, 40, 41, 53), (40, 36, 37, 41), (52, 36, 40, 55), (53, 41, 37, 54), (59, 47, 45, 56), (58, 44, 46, 57), (57, 46, 47, 59), (48, 44, 45, 50), (52, 48, 50, 54), (47, 49, 50, 45), (44, 48, 51, 46), (46, 51, 49, 47), (36, 52, 54, 37), (49, 53, 54, 50), (48, 52, 55, 51), (51, 55, 53, 49), (42, 57, 59, 43), (38, 58, 57, 42), (43, 59, 56, 39), (44, 58, 56, 45), (63, 67, 66, 62), (58, 63, 62, 56), (56, 62, 61, 39), (38, 60, 63, 58), (64, 68, 71, 67), (69, 33, 76, 82), (60, 64, 67, 63), (62, 66, 65, 61), (35, 34, 70, 71), (66, 70, 69, 65), (67, 71, 70, 66), (61, 65, 80, 78), (65, 69, 82, 80), (35, 71, 68, 32), (3, 2, 73, 72), (72, 73, 75, 74), (74, 75, 77, 76), (39, 78, 79, 38), (78, 80, 81, 79), (80, 82, 83, 81), (77, 83, 82, 76), (32, 68, 83, 77), (60, 38, 79), (28, 32, 77, 75), (39, 61, 78), (24, 28, 75, 73), (33, 29, 74, 76), (29, 25, 72, 74), (68, 64, 81, 83), (64, 60, 79, 81)])
_uv = me_cube_002.uv_layers.new(name='UVMap')
_uv.uv.foreach_set('vector', [0.3544, 0.4534, 0.4731, 0.4534, 0.3544, 0.4944, 0.9581, 0.7491, 0.921, 0.7483, 0.9258, 0.4944, 0.9629, 0.4952, 0.8839, 0.8529, 0.921, 0.8529, 0.921, 0.9476, 0.8839, 0.9476, 0.7458, 0.3496, 0.7087, 0.3496, 0.7087, 0.3071, 0.7458, 0.3071, 0.295, 0.894, 0.3339, 0.894, 0.3339, 0.9888, 0.295, 0.9888, 0.7087, 0.09477, 0.6698, 0.09477, 0.6698, 0.0, 0.7087, 3.43e-08, 0.7087, 0.4118, 0.4731, 0.4118, 0.5316, 0.3454, 0.7087, 0.3454, 0.09824, 0.5769, 0.3339, 0.5769, 0.3339, 0.6434, 0.1568, 0.6434, 0.8839, 0.5359, 0.921, 0.5359, 0.921, 0.6024, 0.8839, 0.6024, 0.976, 0.2061, 0.9389, 0.2061, 0.9389, 0.07441, 0.976, 0.07441, 0.976, 0.3429, 0.9389, 0.3429, 0.9389, 0.2061, 0.976, 0.2061, 0.7087, 0.3454, 0.5316, 0.3454, 0.6055, 0.2234, 0.7087, 0.2234, 0.1568, 0.6434, 0.3339, 0.6434, 0.3339, 0.7654, 0.2306, 0.7654, 0.8839, 0.6024, 0.921, 0.6024, 0.921, 0.7243, 0.8839, 0.7243, 0.976, 0.4368, 0.9389, 0.4368, 0.9389, 0.3429, 0.976, 0.3429, 0.7087, 0.2234, 0.6055, 0.2234, 0.6698, 0.09477, 0.7087, 0.09477, 0.2306, 0.7654, 0.3339, 0.7654, 0.3339, 0.894, 0.295, 0.894, 0.8839, 0.7243, 0.921, 0.7243, 0.921, 0.8529, 0.8839, 0.8529, 0.8839, 0.4944, 0.921, 0.4944, 0.921, 0.5359, 0.8839, 0.5359, 0.09824, 0.5354, 0.3339, 0.5354, 0.3339, 0.5769, 0.09824, 0.5769, 0.7087, 0.4534, 0.4731, 0.4534, 0.4731, 0.4118, 0.7087, 0.4118, 0.976, 0.07441, 0.9389, 0.07441, 0.9389, 0.0, 0.976, 0.0, 0.7615, 0.2165, 0.7412, 0.2504, 0.7137, 0.2062, 0.7503, 0.1994, 0.8598, 0.2241, 0.8598, 0.2647, 0.7412, 0.2504, 0.7615, 0.2165, 0.4731, 0.4118, 0.4731, 0.4534, 0.3544, 0.4534, 0.3544, 0.4118, 0.09824, 0.5354, 0.09824, 0.5769, 0.0, 0.5769, 0.0, 0.5354, 0.8372, 0.9581, 0.8372, 0.9997, 0.7998, 0.9995, 0.7905, 0.958, 0.8529, 0.9585, 0.8529, 1.0, 0.8372, 0.9997, 0.8372, 0.9581, 0.8839, 0.4944, 0.8839, 0.5356, 0.8434, 0.5396, 0.8434, 0.4984, 0.7993, 0.5403, 0.7522, 0.5403, 0.7522, 0.4991, 0.7993, 0.4991, 0.8434, 0.4984, 0.8434, 0.5396, 0.7993, 0.5403, 0.7993, 0.4991, 0.7503, 0.1994, 0.7137, 0.2062, 0.7087, 0.1581, 0.7458, 0.1586, 0.09824, 0.5354, 0.0, 0.5354, 0.0, 0.4944, 0.934, 0.1339, 0.9389, 0.3878, 0.9018, 0.3887, 0.8969, 0.1348, 0.8969, 0.3585, 0.8969, 0.4532, 0.8598, 0.4532, 0.8598, 0.3585, 0.7087, 0.3071, 0.7087, 0.2647, 0.7458, 0.2647, 0.7458, 0.3071, 0.6288, 0.5892, 0.6288, 0.4944, 0.6677, 0.4944, 0.6677, 0.5892, 0.3544, 0.3996, 0.3544, 0.4944, 0.3155, 0.4944, 0.3155, 0.3996, 0.3544, 0.08256, 0.3544, 0.149, 0.1773, 0.149, 0.1187, 0.08256, 0.4321, 0.9062, 0.4906, 0.8398, 0.6677, 0.8398, 0.6677, 0.9062, 0.8969, 0.04154, 0.8969, 0.108, 0.8598, 0.108, 0.8598, 0.04154, 0.9629, 0.7004, 0.9629, 0.5688, 1.0, 0.5688, 1.0, 0.7004, 0.9629, 0.8373, 0.9629, 0.7004, 1.0, 0.7004, 1.0, 0.8373, 0.3544, 0.149, 0.3544, 0.271, 0.2511, 0.271, 0.1773, 0.149, 0.4906, 0.8398, 0.5645, 0.7178, 0.6677, 0.7178, 0.6677, 0.8398, 0.8969, 0.108, 0.8969, 0.2299, 0.8598, 0.2299, 0.8598, 0.108, 0.9629, 0.9312, 0.9629, 0.8373, 1.0, 0.8373, 1.0, 0.9312, 0.3544, 0.271, 0.3544, 0.3996, 0.3155, 0.3996, 0.2511, 0.271, 0.5645, 0.7178, 0.6288, 0.5892, 0.6677, 0.5892, 0.6677, 0.7178, 0.8969, 0.2299, 0.8969, 0.3585, 0.8598, 0.3585, 0.8598, 0.2299, 0.8969, 0.0, 0.8969, 0.04154, 0.8598, 0.04154, 0.8598, 0.0, 0.4321, 0.9478, 0.4321, 0.9062, 0.6677, 0.9062, 0.6677, 0.9478, 0.3544, 0.041, 0.3544, 0.08256, 0.1187, 0.08256, 0.1187, 0.041, 0.9629, 0.5688, 0.9629, 0.4944, 1.0, 0.4944, 1.0, 0.5688, 0.7615, 0.04815, 0.7503, 0.06522, 0.7137, 0.05844, 0.7412, 0.01429, 0.8598, 0.04052, 0.7615, 0.04815, 0.7412, 0.01429, 0.8598, 0.0, 0.1187, 0.08256, 0.0, 0.08256, 0.0, 0.041, 0.1187, 0.041, 0.4321, 0.9478, 0.3339, 0.9478, 0.3339, 0.9062, 0.4321, 0.9062, 0.7143, 0.9581, 0.7611, 0.958, 0.7517, 0.9995, 0.7143, 0.9997, 0.7522, 0.5403, 0.7993, 0.5403, 0.7993, 0.7494, 0.7522, 0.7494, 0.6987, 0.9585, 0.7143, 0.9581, 0.7143, 0.9997, 0.6987, 1.0, 0.6677, 0.4944, 0.7081, 0.4984, 0.7081, 0.5396, 0.6677, 0.5356, 0.7458, 0.1586, 0.7087, 0.1581, 0.7087, 0.1066, 0.7458, 0.1061, 0.7081, 0.4984, 0.7522, 0.4991, 0.7522, 0.5403, 0.7081, 0.5396, 0.7503, 0.06522, 0.7458, 0.1061, 0.7087, 0.1066, 0.7137, 0.05844, 0.6677, 0.5356, 0.7081, 0.5396, 0.7081, 0.6525, 0.6677, 0.5762, 0.7081, 0.5396, 0.7522, 0.5403, 0.7522, 0.7494, 0.7081, 0.6525, 0.7998, 0.9995, 0.7517, 0.9995, 0.7611, 0.958, 0.7905, 0.958, 0.921, 0.7483, 0.9581, 0.7491, 0.9629, 0.8618, 0.9315, 0.8831, 0.8839, 0.9169, 0.8529, 0.9175, 0.8372, 0.8826, 0.8434, 0.8431, 0.8434, 0.8431, 0.8372, 0.8826, 0.7905, 0.8824, 0.7993, 0.7494, 0.8969, 0.1348, 0.9074, 0.0, 0.9389, 0.02126, 0.934, 0.1339, 0.6677, 0.9169, 0.7081, 0.8431, 0.7143, 0.8826, 0.6987, 0.9175, 0.7081, 0.8431, 0.7522, 0.7494, 0.7611, 0.8824, 0.7143, 0.8826, 0.7905, 0.8824, 0.7611, 0.8824, 0.7522, 0.7494, 0.7993, 0.7494, 0.7905, 0.958, 0.7611, 0.958, 0.7611, 0.8824, 0.7905, 0.8824, 0.3339, 0.9478, 0.4321, 0.9478, 0.3339, 0.9888, 0.8372, 0.9581, 0.7905, 0.958, 0.7905, 0.8824, 0.8372, 0.8826, 0.1187, 0.041, 0.0, 0.041, 0.0, 0.0, 0.8529, 0.9585, 0.8372, 0.9581, 0.8372, 0.8826, 0.8529, 0.9175, 0.7993, 0.5403, 0.8434, 0.5396, 0.8434, 0.6525, 0.7993, 0.7494, 0.8434, 0.5396, 0.8839, 0.5356, 0.8839, 0.5762, 0.8434, 0.6525, 0.7611, 0.958, 0.7143, 0.9581, 0.7143, 0.8826, 0.7611, 0.8824, 0.7143, 0.9581, 0.6987, 0.9585, 0.6987, 0.9175, 0.7143, 0.8826])
me_cube_002.materials.append(mat_metal)
me_cube_002.use_remesh_preserve_volume = False
me_cube_002.use_remesh_preserve_attributes = False
me_cube_002.use_mirror_vertex_groups = False
me_cube_002.update()
me_cylinder = bpy.data.meshes.new('Cylinder')
me_cylinder.from_pydata([(0.05467, 1.657, 0.447), (0.05467, -0.4876, 0.447), (0.1315, 1.657, 0.3706), (0.1315, -0.4876, 0.3706), (0.1318, 1.657, 0.2623), (0.1318, -0.4876, 0.2623), (0.05545, 1.657, 0.1854), (0.05545, -0.4876, 0.1854), (-0.05291, 1.657, 0.1851), (-0.05291, -0.4876, 0.1851), (-0.1298, 1.657, 0.2615), (-0.1298, -0.4876, 0.2615), (-0.1301, 1.657, 0.3699), (-0.1301, -0.4876, 0.3699), (-0.0537, 1.657, 0.4467), (-0.0537, -0.4876, 0.4467)], [], [(0, 1, 3, 2), (2, 3, 5, 4), (4, 5, 7, 6), (6, 7, 9, 8), (8, 9, 11, 10), (10, 11, 13, 12), (3, 1, 15, 13, 11, 9, 7, 5), (12, 13, 15, 14), (14, 15, 1, 0), (0, 2, 4, 6, 8, 10, 12, 14)])
_uv = me_cylinder.uv_layers.new(name='UVMap')
_uv.uv.foreach_set('vector', [0.2612, 1.0, 0.2612, 1.389e-08, 0.3377, 0.0, 0.3377, 1.0, 0.3377, 1.0, 0.3377, 0.0, 0.4459, 1.389e-08, 0.4459, 1.0, 0.4459, 1.0, 0.4459, 4.168e-07, 0.5224, 0.0, 0.5224, 1.0, 0.5224, 1.0, 0.5224, 0.0, 0.6306, 1.389e-08, 0.6306, 1.0, 0.2612, 5.558e-08, 0.2612, 1.0, 0.1847, 1.0, 0.1847, 5.558e-08, 0.1847, 5.558e-08, 0.1847, 1.0, 0.0765, 1.0, 0.0765, 5.558e-08, 0.8153, 0.122, 0.7388, 0.08625, 0.7388, 0.03573, 0.8153, 1.389e-08, 0.9235, 0.0, 1.0, 0.03573, 1.0, 0.08625, 0.9235, 0.122, 0.0765, 5.558e-08, 0.0765, 1.0, 0.0, 1.0, 2.083e-07, 0.0, 0.7388, 5.558e-08, 0.7388, 1.0, 0.6306, 1.0, 0.6306, 0.0, 0.8153, 0.2439, 0.7388, 0.2082, 0.7388, 0.1577, 0.8153, 0.122, 0.9235, 0.122, 1.0, 0.1577, 1.0, 0.2082, 0.9235, 0.2439])
me_cylinder.materials.append(mat_nonanimglow)
me_cylinder.use_remesh_preserve_volume = False
me_cylinder.use_remesh_preserve_attributes = False
me_cylinder.use_mirror_vertex_groups = False
me_cylinder.update()
me_cube_001 = bpy.data.meshes.new('Cube.001')
me_cube_001.from_pydata([(0.1691, -0.4532, 0.2168), (0.2395, -0.4532, 0.2168), (0.1691, 0.7855, 0.4635), (0.2395, 0.7855, 0.4635), (0.1691, -0.4532, 0.143), (0.2395, -0.4532, 0.143), (0.1691, 0.7855, 0.143), (0.2395, 0.7855, 0.143), (0.1691, 0.5978, 0.3423), (0.2395, 0.5978, 0.3423), (0.1691, 0.5978, 0.143), (0.2395, 0.5978, 0.143), (0.1691, 0.3859, 0.2557), (0.2395, 0.3859, 0.143), (0.2395, 0.3859, 0.2557), (0.1691, 0.3859, 0.143), (0.1691, 0.1624, 0.2168), (0.2395, 0.1624, 0.143), (0.2395, 0.1624, 0.2168), (0.1691, 0.1624, 0.143), (0.2395, 0.7133, 0.4635), (0.1691, 0.7133, 0.143), (0.1691, 0.7133, 0.4635), (0.2395, 0.7133, 0.143), (0.1558, 0.7855, 0.5251), (0.2147, 0.7855, 0.5638), (0.2147, 0.7133, 0.5638), (0.1558, 0.7133, 0.5251), (0.1262, 0.7855, 0.5464), (0.138, 0.7855, 0.6158), (0.138, 0.7133, 0.6158), (0.1262, 0.7133, 0.5464), (0.03752, 0.7855, 0.555), (0.0543, 0.7855, 0.6254), (0.0543, 0.7133, 0.6254), (0.05521, 0.7133, 0.555), (-0.1499, -0.4532, 0.2168), (-0.2203, -0.4532, 0.2168), (-0.1499, 0.7855, 0.4635), (-0.2203, 0.7855, 0.4635), (-0.1499, -0.4532, 0.143), (-0.2203, -0.4532, 0.143), (-0.1499, 0.7855, 0.143), (-0.2203, 0.7855, 0.143), (-0.1499, 0.5978, 0.3423), (-0.2203, 0.5978, 0.3423), (-0.1499, 0.5978, 0.143), (-0.2203, 0.5978, 0.143), (-0.1499, 0.3859, 0.2557), (-0.2203, 0.3859, 0.143), (-0.2203, 0.3859, 0.2557), (-0.1499, 0.3859, 0.143), (-0.1499, 0.1624, 0.2168), (-0.2203, 0.1624, 0.143), (-0.2203, 0.1624, 0.2168), (-0.1499, 0.1624, 0.143), (-0.2203, 0.7133, 0.4635), (-0.1499, 0.7133, 0.143), (-0.1499, 0.7133, 0.4635), (-0.2203, 0.7133, 0.143), (-0.1367, 0.7855, 0.5251), (-0.1955, 0.7855, 0.5638), (-0.1955, 0.7133, 0.5638), (-0.1367, 0.7133, 0.5251), (-0.107, 0.7855, 0.5464), (-0.1188, 0.7855, 0.6158), (-0.1188, 0.7133, 0.6158), (-0.107, 0.7133, 0.5464), (-0.01836, 0.7855, 0.555), (-0.03513, 0.7855, 0.6254), (-0.03513, 0.7133, 0.6254), (-0.03604, 0.7133, 0.555)], [], [(3, 2, 24, 25), (2, 3, 7, 6), (19, 17, 5, 4), (4, 5, 1, 0), (16, 19, 4, 0), (17, 18, 1, 5), (23, 20, 9, 11), (22, 21, 10, 8), (21, 23, 11, 10), (12, 14, 9, 8), (16, 18, 14, 12), (11, 9, 14, 13), (8, 10, 15, 12), (10, 11, 13, 15), (0, 1, 18, 16), (13, 14, 18, 17), (12, 15, 19, 16), (15, 13, 17, 19), (6, 7, 23, 21), (2, 6, 21, 22), (7, 3, 20, 23), (8, 9, 20, 22), (27, 26, 30, 31), (22, 20, 26, 27), (20, 3, 25, 26), (2, 22, 27, 24), (28, 31, 35, 32), (25, 24, 28, 29), (24, 27, 31, 28), (26, 25, 29, 30), (33, 69, 70, 34), (30, 29, 33, 34), (31, 30, 34, 35), (29, 28, 32, 33), (39, 61, 60, 38), (38, 42, 43, 39), (55, 40, 41, 53), (40, 36, 37, 41), (52, 36, 40, 55), (53, 41, 37, 54), (59, 47, 45, 56), (58, 44, 46, 57), (57, 46, 47, 59), (48, 44, 45, 50), (52, 48, 50, 54), (47, 49, 50, 45), (44, 48, 51, 46), (46, 51, 49, 47), (36, 52, 54, 37), (49, 53, 54, 50), (48, 52, 55, 51), (51, 55, 53, 49), (42, 57, 59, 43), (38, 58, 57, 42), (43, 59, 56, 39), (44, 58, 56, 45), (63, 67, 66, 62), (58, 63, 62, 56), (56, 62, 61, 39), (38, 60, 63, 58), (64, 68, 71, 67), (61, 65, 64, 60), (60, 64, 67, 63), (62, 66, 65, 61), (35, 34, 70, 71), (66, 70, 69, 65), (67, 71, 70, 66), (65, 69, 68, 64), (32, 68, 69, 33), (35, 71, 68, 32)])
_uv = me_cube_001.uv_layers.new(name='UVMap')
_uv.uv.foreach_set('vector', [0.4168, 0.8138, 0.3849, 0.8138, 0.3788, 0.778, 0.4055, 0.7555, 0.3849, 0.8138, 0.4168, 0.8138, 0.4168, 1.0, 0.3849, 1.0, 1.0, 0.3577, 0.9681, 0.3577, 0.9681, 1.732e-08, 1.0, 0.0, 0.1765, 1.732e-08, 0.2084, 0.0, 0.2084, 0.02416, 0.1765, 0.02416, 0.7296, 0.362, 0.763, 0.362, 0.763, 0.7197, 0.7296, 0.7197, 0.5899, 0.3577, 0.5564, 0.3577, 0.5564, 0.0, 0.5899, 0.0, 0.5899, 0.6777, 0.4446, 0.6777, 0.4995, 0.6106, 0.5899, 0.6106, 0.6178, 0.04195, 0.763, 0.04195, 0.763, 0.1091, 0.6727, 0.1091, 1.0, 0.6777, 0.9681, 0.6777, 0.9681, 0.6106, 1.0, 0.6106, 0.1765, 0.4396, 0.2084, 0.4396, 0.2084, 0.5697, 0.1765, 0.5697, 0.1765, 0.3196, 0.2084, 0.3196, 0.2084, 0.4396, 0.1765, 0.4396, 0.5899, 0.6106, 0.4995, 0.6106, 0.5388, 0.4875, 0.5899, 0.4875, 0.6727, 0.1091, 0.763, 0.1091, 0.763, 0.2322, 0.7119, 0.2322, 1.0, 0.6106, 0.9681, 0.6106, 0.9681, 0.4875, 1.0, 0.4875, 0.1765, 0.02416, 0.2084, 0.02416, 0.2084, 0.3196, 0.1765, 0.3196, 0.5899, 0.4875, 0.5388, 0.4875, 0.5564, 0.3577, 0.5899, 0.3577, 0.7119, 0.2322, 0.763, 0.2322, 0.763, 0.362, 0.7296, 0.362, 1.0, 0.4875, 0.9681, 0.4875, 0.9681, 0.3577, 1.0, 0.3577, 1.0, 0.7197, 0.9681, 0.7197, 0.9681, 0.6777, 1.0, 0.6777, 0.6178, 3.463e-08, 0.763, 0.0, 0.763, 0.04195, 0.6178, 0.04195, 0.5899, 0.7197, 0.4446, 0.7197, 0.4446, 0.6777, 0.5899, 0.6777, 0.1765, 0.5697, 0.2084, 0.5697, 0.2084, 0.6648, 0.1765, 0.6648, 0.1705, 0.685, 0.1971, 0.6977, 0.1624, 0.7147, 0.157, 0.692, 0.1765, 0.6648, 0.2084, 0.6648, 0.1971, 0.6977, 0.1705, 0.685, 0.4446, 0.6777, 0.4446, 0.7197, 0.3991, 0.7197, 0.3991, 0.6777, 0.6178, 3.463e-08, 0.6178, 0.04195, 0.5899, 0.04195, 0.5899, 3.463e-08, 0.4168, 0.7369, 0.4495, 0.7369, 0.4495, 0.7782, 0.4168, 0.7884, 0.4055, 0.7555, 0.3788, 0.778, 0.3654, 0.7656, 0.3707, 0.7253, 0.4168, 0.7197, 0.4495, 0.7197, 0.4495, 0.7369, 0.4168, 0.7369, 0.1971, 0.6977, 0.1971, 0.7323, 0.1624, 0.7493, 0.1624, 0.7147, 0.1245, 0.7525, 0.08393, 0.7525, 0.08393, 0.7178, 0.1245, 0.7178, 0.1624, 0.7147, 0.1624, 0.7493, 0.1245, 0.7525, 0.1245, 0.7178, 0.157, 0.692, 0.1624, 0.7147, 0.1245, 0.7178, 0.1249, 0.6948, 0.3707, 0.7253, 0.3654, 0.7656, 0.3252, 0.7606, 0.3328, 0.7197, 0.2084, 0.8138, 0.2196, 0.7555, 0.2463, 0.778, 0.2403, 0.8138, 0.2403, 0.8138, 0.2403, 1.0, 0.2084, 1.0, 0.2084, 0.8138, 0.9362, 0.3577, 0.9362, 0.0, 0.9681, 0.0, 0.9681, 0.3577, 0.03191, 5.195e-08, 0.03191, 0.02416, 0.0, 0.02416, 6.753e-09, 6.926e-08, 0.9028, 0.3577, 0.9028, 0.0, 0.9362, 0.0, 0.9362, 0.3577, 0.3991, 0.362, 0.3991, 0.7197, 0.3657, 0.7197, 0.3657, 0.362, 0.3991, 0.04195, 0.3991, 0.1091, 0.3088, 0.1091, 0.2539, 0.04195, 0.7909, 0.6777, 0.8459, 0.6106, 0.9362, 0.6106, 0.9362, 0.6777, 0.9362, 0.6777, 0.9362, 0.6106, 0.9681, 0.6106, 0.9681, 0.6777, 0.03191, 0.4396, 0.03191, 0.5697, 4.052e-08, 0.5697, 2.701e-08, 0.4396, 0.03191, 0.3196, 0.03191, 0.4396, 2.701e-08, 0.4396, 2.026e-08, 0.3196, 0.3991, 0.1091, 0.3991, 0.2322, 0.348, 0.2322, 0.3088, 0.1091, 0.8459, 0.6106, 0.8851, 0.4875, 0.9362, 0.4875, 0.9362, 0.6106, 0.9362, 0.6106, 0.9362, 0.4875, 0.9681, 0.4875, 0.9681, 0.6106, 0.03191, 0.02416, 0.03191, 0.3196, 2.026e-08, 0.3196, 0.0, 0.02416, 0.3991, 0.2322, 0.3991, 0.362, 0.3657, 0.362, 0.348, 0.2322, 0.8851, 0.4875, 0.9028, 0.3577, 0.9362, 0.3577, 0.9362, 0.4875, 0.9362, 0.4875, 0.9362, 0.3577, 0.9681, 0.3577, 0.9681, 0.4875, 0.9362, 0.7197, 0.9362, 0.6777, 0.9681, 0.6777, 0.9681, 0.7197, 0.7909, 0.7197, 0.7909, 0.6777, 0.9362, 0.6777, 0.9362, 0.7197, 0.3991, 0.0, 0.3991, 0.04195, 0.2539, 0.04195, 0.2539, 3.463e-08, 0.03191, 0.5697, 0.03191, 0.6648, 4.727e-08, 0.6648, 4.052e-08, 0.5697, 0.03791, 0.685, 0.05135, 0.692, 0.04601, 0.7147, 0.01125, 0.6977, 0.03191, 0.6648, 0.03791, 0.685, 0.01125, 0.6977, 4.727e-08, 0.6648, 0.2539, 0.04195, 0.2084, 0.04195, 0.2084, 3.463e-08, 0.2539, 3.463e-08, 0.7909, 0.7197, 0.763, 0.7197, 0.763, 0.6777, 0.7909, 0.6777, 0.4168, 0.8724, 0.4168, 0.8209, 0.4495, 0.8312, 0.4495, 0.8724, 0.2196, 0.7555, 0.2544, 0.7253, 0.2597, 0.7656, 0.2463, 0.778, 0.4168, 0.8897, 0.4168, 0.8724, 0.4495, 0.8724, 0.4495, 0.8897, 0.01125, 0.6977, 0.04601, 0.7147, 0.04601, 0.7493, 0.01125, 0.7323, 0.1249, 0.6948, 0.1245, 0.7178, 0.08393, 0.7178, 0.08351, 0.6948, 0.04601, 0.7147, 0.08393, 0.7178, 0.08393, 0.7525, 0.04601, 0.7493, 0.05135, 0.692, 0.08351, 0.6948, 0.08393, 0.7178, 0.04601, 0.7147, 0.2544, 0.7253, 0.2923, 0.7197, 0.2999, 0.7606, 0.2597, 0.7656, 0.3252, 0.7606, 0.2999, 0.7606, 0.2923, 0.7197, 0.3328, 0.7197, 0.4495, 0.7782, 0.4495, 0.8312, 0.4168, 0.8209, 0.4168, 0.7884])
me_cube_001.materials.append(mat_metal)
me_cube_001.use_remesh_preserve_volume = False
me_cube_001.use_remesh_preserve_attributes = False
me_cube_001.use_mirror_vertex_groups = False
me_cube_001.update()
me_cube = bpy.data.meshes.new('Cube')
me_cube.from_pydata([(-0.0942, -0.4619, 0.03347), (-0.0942, -0.4619, 0.1039), (-0.0942, 1.583, 0.03347), (-0.0942, 1.583, 0.1039), (0.103, -0.4619, 0.03347), (0.103, -0.4619, 0.1039), (0.103, 1.583, 0.03347), (0.103, 1.583, 0.1039), (-0.0942, 1.698, 0.03347), (-0.0942, 1.698, 0.1039), (0.103, 1.698, 0.03347), (0.103, 1.698, 0.1039), (0.103, 1.585, -0.01685), (-0.0942, 1.585, -0.01685), (0.103, 1.65, -0.01685), (-0.0942, 1.65, -0.01685)], [], [(0, 1, 3, 2), (3, 7, 11, 9), (6, 7, 5, 4), (4, 5, 1, 0), (2, 6, 4, 0), (7, 3, 1, 5), (8, 9, 11, 10), (2, 3, 9, 8), (7, 6, 10, 11), (8, 10, 14, 15), (12, 13, 15, 14), (2, 8, 15, 13), (10, 6, 12, 14), (6, 2, 13, 12)])
_uv = me_cube.uv_layers.new(name='UVMap')
_uv.uv.foreach_set('vector', [0.7739, 1.0, 0.6809, 1.0, 0.6809, 0.05337, 0.7739, 0.05337, 0.0, 0.9466, 0.2606, 0.9466, 0.2606, 1.0, 0.0, 1.0, 0.6144, 0.9466, 0.5213, 0.9466, 0.5213, 0.0, 0.6144, 0.0, 0.8404, 0.09129, 0.9335, 0.09129, 0.9335, 0.1826, 0.8404, 0.1826, 0.2606, 0.0, 0.5213, 0.0, 0.5213, 0.9466, 0.2606, 0.9466, 0.2606, 0.9466, 0.0, 0.9466, 1.674e-07, 0.0, 0.2606, 1.38e-08, 0.9335, 0.09129, 0.8404, 0.09129, 0.8404, 6.898e-09, 0.9335, 0.0, 0.7739, 0.05337, 0.6809, 0.05337, 0.6809, 0.0, 0.7739, 0.0, 0.5213, 0.9466, 0.6144, 0.9466, 0.6144, 1.0, 0.5213, 1.0, 0.9335, 0.09129, 0.9335, 0.0, 1.0, 0.0, 1.0, 0.09129, 0.8404, 0.2739, 0.8404, 0.1826, 0.9259, 0.1826, 0.9259, 0.2739, 0.7739, 0.05337, 0.7739, 0.0, 0.8404, 0.02239, 0.8404, 0.05232, 0.6144, 1.0, 0.6144, 0.9466, 0.6809, 0.9477, 0.6809, 0.9776, 0.9924, 0.1826, 0.9924, 0.2739, 0.9259, 0.2739, 0.9259, 0.1826])
me_cube.materials.append(mat_metal)
me_cube.use_remesh_preserve_volume = False
me_cube.use_remesh_preserve_attributes = False
me_cube.use_mirror_vertex_groups = False
me_cube.update()

# ---- objects
ob_handle = bpy.data.objects.new('Handle', me_cube_010)
ob_littleback = bpy.data.objects.new('littleback', me_cube_004)
ob_back = bpy.data.objects.new('back', me_cube_003)
ob_glowsmall = bpy.data.objects.new('glowsmall', me_cylinder_001)
ob_hightop = bpy.data.objects.new('hightop', me_cube_002)
ob_glowbig = bpy.data.objects.new('glowbig', me_cylinder)
ob_lowtop = bpy.data.objects.new('lowtop', me_cube_001)
ob_base = bpy.data.objects.new('base', me_cube)

# ---- transforms, parenting, visibility, modifiers, constraints
ob_handle.location = (0.153, 0.0008723, -0.1206)
ob_handle.rotation_euler = (-0.5236, -0.0, 0.0)
ob_handle.lineart.crease_threshold = 0.0
ob_littleback.parent = ob_handle
ob_littleback.matrix_parent_inverse = Matrix(((1.0, 0.0, 0.0, -0.153), (0.0, 0.866, -0.5, -0.06104), (0.0, 0.5, 0.866, 0.104), (0.0, 0.0, 0.0, 1.0)))
ob_littleback.location = (0.0, 0.0, 0.0)
ob_littleback.lineart.crease_threshold = 0.0
ob_back.parent = ob_handle
ob_back.matrix_parent_inverse = Matrix(((1.0, 0.0, 0.0, -0.153), (0.0, 0.866, -0.5, -0.06104), (0.0, 0.5, 0.866, 0.104), (0.0, 0.0, 0.0, 1.0)))
ob_back.location = (0.0, 0.0, 0.0)
ob_back.lineart.crease_threshold = 0.0
ob_glowsmall.parent = ob_handle
ob_glowsmall.matrix_parent_inverse = Matrix(((1.0, 0.0, 0.0, -0.153), (0.0, 0.866, -0.5, -0.06104), (0.0, 0.5, 0.866, 0.104), (0.0, 0.0, 0.0, 1.0)))
ob_glowsmall.location = (0.0, 0.0, 0.0)
ob_glowsmall.lineart.crease_threshold = 0.0
ob_hightop.parent = ob_handle
ob_hightop.matrix_parent_inverse = Matrix(((1.0, 0.0, 0.0, -0.153), (0.0, 0.866, -0.5, -0.06104), (0.0, 0.5, 0.866, 0.104), (0.0, 0.0, 0.0, 1.0)))
ob_hightop.location = (0.0, 0.0, 0.0)
ob_hightop.lineart.crease_threshold = 0.0
ob_glowbig.parent = ob_handle
ob_glowbig.matrix_parent_inverse = Matrix(((1.0, 0.0, 0.0, -0.153), (0.0, 0.866, -0.5, -0.06104), (0.0, 0.5, 0.866, 0.104), (0.0, 0.0, 0.0, 1.0)))
ob_glowbig.location = (0.0, 0.0, 0.0)
ob_glowbig.lineart.crease_threshold = 0.0
ob_lowtop.parent = ob_handle
ob_lowtop.matrix_parent_inverse = Matrix(((1.0, 0.0, 0.0, -0.153), (0.0, 0.866, -0.5, -0.06104), (0.0, 0.5, 0.866, 0.104), (0.0, 0.0, 0.0, 1.0)))
ob_lowtop.location = (0.0, 0.0, 0.0)
ob_lowtop.lineart.crease_threshold = 0.0
ob_base.parent = ob_handle
ob_base.matrix_parent_inverse = Matrix(((1.0, 0.0, 0.0, -0.153), (0.0, 0.866, -0.5, -0.06104), (0.0, 0.5, 0.866, 0.104), (0.0, 0.0, 0.0, 1.0)))
ob_base.location = (0.0, 0.0, 0.0)
ob_base.lineart.crease_threshold = 0.0

# ---- collection membership
col_collection_1.objects.link(ob_handle)
col_collection_1.objects.link(ob_littleback)
col_collection_1.objects.link(ob_back)
col_collection_1.objects.link(ob_glowsmall)
col_collection_1.objects.link(ob_hightop)
col_collection_1.objects.link(ob_glowbig)
col_collection_1.objects.link(ob_lowtop)
col_collection_1.objects.link(ob_base)

# ---- scene / render settings (as saved in the file)
scene.frame_start = 1; scene.frame_end = 100; scene.frame_set(1)
scene.render.engine = 'BLENDER_EEVEE_NEXT'
scene.render.resolution_percentage = 50
scene.render.dither_intensity = 0.0
scene.cycles.use_denoising = False
scene.cycles.samples = 128
scene.cycles.sampling_pattern = 'TABULATED_SOBOL'
scene.cycles.light_sampling_threshold = 0.0
scene.cycles.use_adaptive_sampling = False
scene.cycles.use_light_tree = False
scene.cycles.blur_glossy = 0.0
scene.cycles.sample_clamp_indirect = 0.0
scene.view_settings.view_transform = 'Standard'
bpy.context.view_layer.update()

# ---- added for rendering (the .blend has no active camera and no usable light): camera, sun
cam_auto = bpy.data.cameras.new('AutoCamera')
cam_auto.lens = 50.0
cam_auto.sensor_width = 36.0
cam_auto.clip_end = 1000.0
ob_auto_camera = bpy.data.objects.new('AutoCamera', cam_auto)
scene.collection.objects.link(ob_auto_camera)
ob_auto_camera.location = (3.74913, -3.99982, 2.60416)
ob_auto_camera.rotation_euler = (1.09748, -7.21219e-08, 0.694738)
scene.camera = ob_auto_camera
light_auto_sun = bpy.data.lights.new('AutoSun', 'SUN')
light_auto_sun.energy = 3.0
light_auto_sun.angle = 0.0523599
ob_auto_sun = bpy.data.objects.new('AutoSun', light_auto_sun)
scene.collection.objects.link(ob_auto_sun)
ob_auto_sun.rotation_euler = (0.872665, 0.174533, 0.523599)
bpy.context.view_layer.update()
